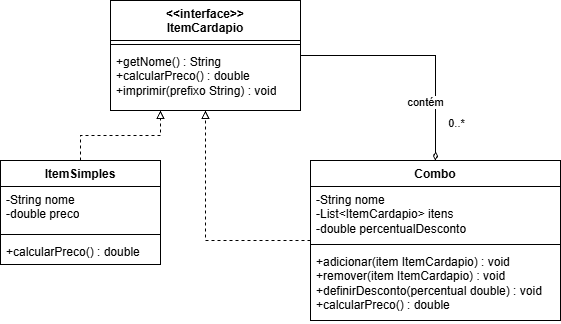

The diagram above was exported from draw.io. Its source (the exported page's mxGraphModel, read from the mxfile embedded in the PNG):
<mxGraphModel dx="710" dy="592" grid="1" gridSize="10" guides="1" tooltips="1" connect="1" arrows="1" fold="1" page="1" pageScale="1" pageWidth="827" pageHeight="1169" math="0" shadow="0">
  <root>
    <mxCell id="0" />
    <mxCell id="1" parent="0" />
    <mxCell id="u3Ddzkz8VVUeuKjZH9QS-15" edge="1" parent="1" source="u3Ddzkz8VVUeuKjZH9QS-1" style="edgeStyle=orthogonalEdgeStyle;rounded=0;orthogonalLoop=1;jettySize=auto;html=1;endArrow=diamondThin;endFill=0;" target="u3Ddzkz8VVUeuKjZH9QS-9">
      <mxGeometry relative="1" as="geometry" />
    </mxCell>
    <mxCell id="u3Ddzkz8VVUeuKjZH9QS-16" connectable="0" parent="u3Ddzkz8VVUeuKjZH9QS-15" style="edgeLabel;html=1;align=center;verticalAlign=middle;resizable=0;points=[];" value="contém" vertex="1">
      <mxGeometry relative="1" x="0.0256" y="-1" as="geometry">
        <mxPoint x="1" y="45" as="offset" />
      </mxGeometry>
    </mxCell>
    <mxCell id="u3Ddzkz8VVUeuKjZH9QS-17" connectable="0" parent="u3Ddzkz8VVUeuKjZH9QS-15" style="edgeLabel;html=1;align=center;verticalAlign=middle;resizable=0;points=[];" value="0..*" vertex="1">
      <mxGeometry relative="1" x="0.6795" y="3" as="geometry">
        <mxPoint x="17" as="offset" />
      </mxGeometry>
    </mxCell>
    <mxCell id="u3Ddzkz8VVUeuKjZH9QS-1" parent="1" style="swimlane;fontStyle=1;align=center;verticalAlign=top;childLayout=stackLayout;horizontal=1;startSize=40;horizontalStack=0;resizeParent=1;resizeParentMax=0;resizeLast=0;collapsible=1;marginBottom=0;whiteSpace=wrap;html=1;" value="&amp;lt;&amp;lt;interface&amp;gt;&amp;gt;&lt;div&gt;ItemCardapio&lt;/div&gt;" vertex="1">
      <mxGeometry height="110" width="190" x="280" y="210" as="geometry" />
    </mxCell>
    <mxCell id="u3Ddzkz8VVUeuKjZH9QS-3" parent="u3Ddzkz8VVUeuKjZH9QS-1" style="line;strokeWidth=1;fillColor=none;align=left;verticalAlign=middle;spacingTop=-1;spacingLeft=3;spacingRight=3;rotatable=0;labelPosition=right;points=[];portConstraint=eastwest;strokeColor=inherit;" value="" vertex="1">
      <mxGeometry height="8" width="190" y="40" as="geometry" />
    </mxCell>
    <mxCell id="u3Ddzkz8VVUeuKjZH9QS-4" parent="u3Ddzkz8VVUeuKjZH9QS-1" style="text;strokeColor=none;fillColor=none;align=left;verticalAlign=top;spacingLeft=4;spacingRight=4;overflow=hidden;rotatable=0;points=[[0,0.5],[1,0.5]];portConstraint=eastwest;whiteSpace=wrap;html=1;" value="+getNome() : String&lt;div&gt;+calcularPreco() : double&lt;/div&gt;&lt;div&gt;+imprimir(prefixo String) : void&lt;/div&gt;" vertex="1">
      <mxGeometry height="62" width="190" y="48" as="geometry" />
    </mxCell>
    <mxCell id="u3Ddzkz8VVUeuKjZH9QS-13" edge="1" parent="1" source="u3Ddzkz8VVUeuKjZH9QS-5" style="edgeStyle=orthogonalEdgeStyle;rounded=0;orthogonalLoop=1;jettySize=auto;html=1;dashed=1;endArrow=block;endFill=0;" target="u3Ddzkz8VVUeuKjZH9QS-1">
      <mxGeometry relative="1" as="geometry">
        <Array as="points">
          <mxPoint x="250" y="345" />
          <mxPoint x="330" y="345" />
        </Array>
      </mxGeometry>
    </mxCell>
    <mxCell id="u3Ddzkz8VVUeuKjZH9QS-5" parent="1" style="swimlane;fontStyle=1;align=center;verticalAlign=top;childLayout=stackLayout;horizontal=1;startSize=26;horizontalStack=0;resizeParent=1;resizeParentMax=0;resizeLast=0;collapsible=1;marginBottom=0;whiteSpace=wrap;html=1;" value="ItemSimples" vertex="1">
      <mxGeometry height="104" width="160" x="170" y="370" as="geometry" />
    </mxCell>
    <mxCell id="u3Ddzkz8VVUeuKjZH9QS-6" parent="u3Ddzkz8VVUeuKjZH9QS-5" style="text;strokeColor=none;fillColor=none;align=left;verticalAlign=top;spacingLeft=4;spacingRight=4;overflow=hidden;rotatable=0;points=[[0,0.5],[1,0.5]];portConstraint=eastwest;whiteSpace=wrap;html=1;" value="-String nome&lt;div&gt;-double preco&lt;/div&gt;" vertex="1">
      <mxGeometry height="44" width="160" y="26" as="geometry" />
    </mxCell>
    <mxCell id="u3Ddzkz8VVUeuKjZH9QS-7" parent="u3Ddzkz8VVUeuKjZH9QS-5" style="line;strokeWidth=1;fillColor=none;align=left;verticalAlign=middle;spacingTop=-1;spacingLeft=3;spacingRight=3;rotatable=0;labelPosition=right;points=[];portConstraint=eastwest;strokeColor=inherit;" value="" vertex="1">
      <mxGeometry height="8" width="160" y="70" as="geometry" />
    </mxCell>
    <mxCell id="u3Ddzkz8VVUeuKjZH9QS-8" parent="u3Ddzkz8VVUeuKjZH9QS-5" style="text;strokeColor=none;fillColor=none;align=left;verticalAlign=top;spacingLeft=4;spacingRight=4;overflow=hidden;rotatable=0;points=[[0,0.5],[1,0.5]];portConstraint=eastwest;whiteSpace=wrap;html=1;" value="+calcularPreco() : double" vertex="1">
      <mxGeometry height="26" width="160" y="78" as="geometry" />
    </mxCell>
    <mxCell id="u3Ddzkz8VVUeuKjZH9QS-14" edge="1" parent="1" source="u3Ddzkz8VVUeuKjZH9QS-9" style="edgeStyle=orthogonalEdgeStyle;rounded=0;orthogonalLoop=1;jettySize=auto;html=1;dashed=1;endArrow=block;endFill=0;" target="u3Ddzkz8VVUeuKjZH9QS-1">
      <mxGeometry relative="1" as="geometry" />
    </mxCell>
    <mxCell id="u3Ddzkz8VVUeuKjZH9QS-9" parent="1" style="swimlane;fontStyle=1;align=center;verticalAlign=top;childLayout=stackLayout;horizontal=1;startSize=26;horizontalStack=0;resizeParent=1;resizeParentMax=0;resizeLast=0;collapsible=1;marginBottom=0;whiteSpace=wrap;html=1;" value="Combo" vertex="1">
      <mxGeometry height="160" width="250" x="480" y="370" as="geometry" />
    </mxCell>
    <mxCell id="u3Ddzkz8VVUeuKjZH9QS-10" parent="u3Ddzkz8VVUeuKjZH9QS-9" style="text;strokeColor=none;fillColor=none;align=left;verticalAlign=top;spacingLeft=4;spacingRight=4;overflow=hidden;rotatable=0;points=[[0,0.5],[1,0.5]];portConstraint=eastwest;whiteSpace=wrap;html=1;" value="-String nome&lt;div&gt;-List&amp;lt;ItemCardapio&amp;gt; itens&lt;/div&gt;&lt;div&gt;-double percentualDesconto&lt;/div&gt;" vertex="1">
      <mxGeometry height="54" width="250" y="26" as="geometry" />
    </mxCell>
    <mxCell id="u3Ddzkz8VVUeuKjZH9QS-11" parent="u3Ddzkz8VVUeuKjZH9QS-9" style="line;strokeWidth=1;fillColor=none;align=left;verticalAlign=middle;spacingTop=-1;spacingLeft=3;spacingRight=3;rotatable=0;labelPosition=right;points=[];portConstraint=eastwest;strokeColor=inherit;" value="" vertex="1">
      <mxGeometry height="8" width="250" y="80" as="geometry" />
    </mxCell>
    <mxCell id="u3Ddzkz8VVUeuKjZH9QS-12" parent="u3Ddzkz8VVUeuKjZH9QS-9" style="text;strokeColor=none;fillColor=none;align=left;verticalAlign=top;spacingLeft=4;spacingRight=4;overflow=hidden;rotatable=0;points=[[0,0.5],[1,0.5]];portConstraint=eastwest;whiteSpace=wrap;html=1;" value="+adicionar(item ItemCardapio) : void&lt;div&gt;+remover(item ItemCardapio) : void&lt;/div&gt;&lt;div&gt;+definirDesconto(percentual double) : void&lt;/div&gt;&lt;div&gt;+calcularPreco() : double&lt;/div&gt;" vertex="1">
      <mxGeometry height="72" width="250" y="88" as="geometry" />
    </mxCell>
  </root>
</mxGraphModel>